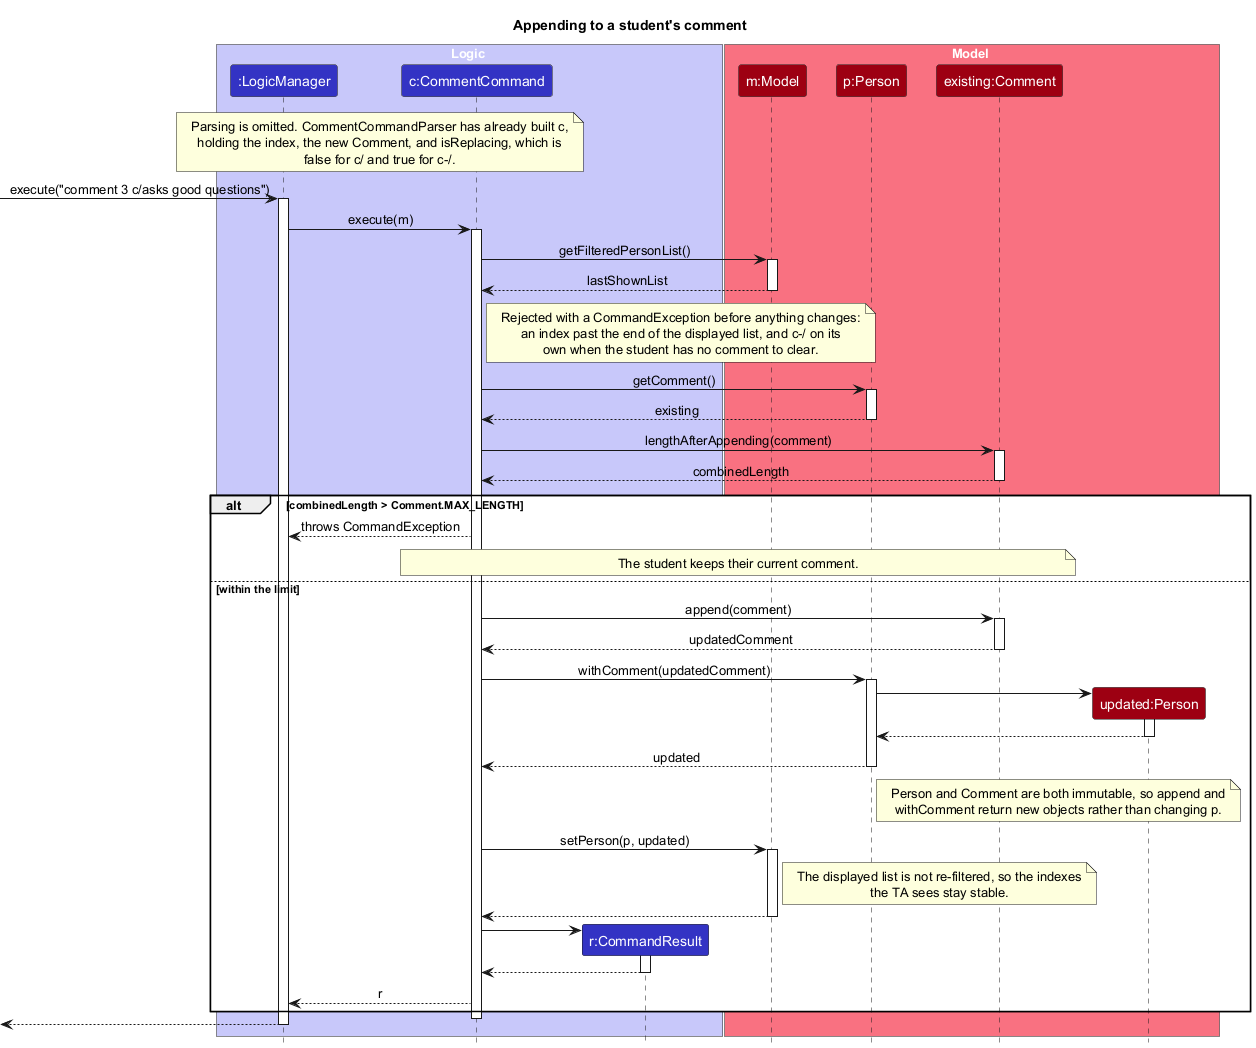

The diagram above was rendered by PlantUML. Its source (embedded in the PNG):
@startuml
!include style.puml
skinparam ArrowFontStyle plain
title Appending to a student's comment

box Logic LOGIC_COLOR_T1
participant ":LogicManager" as LogicManager LOGIC_COLOR
participant "c:CommentCommand" as CommentCommand LOGIC_COLOR
participant "r:CommandResult" as CommandResult LOGIC_COLOR
end box

box Model MODEL_COLOR_T1
participant "m:Model" as Model MODEL_COLOR
participant "p:Person" as Person MODEL_COLOR
participant "existing:Comment" as Existing MODEL_COLOR
participant "updated:Person" as Updated MODEL_COLOR
end box

note over LogicManager, CommentCommand
  Parsing is omitted. CommentCommandParser has already built c,
  holding the index, the new Comment, and isReplacing, which is
  false for c/ and true for c-/.
end note

[-> LogicManager : execute("comment 3 c/asks good questions")
activate LogicManager

LogicManager -> CommentCommand : execute(m)
activate CommentCommand

CommentCommand -> Model : getFilteredPersonList()
activate Model
Model --> CommentCommand : lastShownList
deactivate Model

note right of CommentCommand
  Rejected with a CommandException before anything changes:
  an index past the end of the displayed list, and c-/ on its
  own when the student has no comment to clear.
end note

CommentCommand -> Person : getComment()
activate Person
Person --> CommentCommand : existing
deactivate Person

CommentCommand -> Existing : lengthAfterAppending(comment)
activate Existing
Existing --> CommentCommand : combinedLength
deactivate Existing

alt combinedLength > Comment.MAX_LENGTH
    CommentCommand --> LogicManager : throws CommandException
    note over CommentCommand, Existing
      The student keeps their current comment.
    end note
else within the limit
    CommentCommand -> Existing : append(comment)
    activate Existing
    Existing --> CommentCommand : updatedComment
    deactivate Existing

    CommentCommand -> Person : withComment(updatedComment)
    activate Person
    create Updated
    Person -> Updated
    activate Updated
    Updated --> Person
    deactivate Updated
    Person --> CommentCommand : updated
    deactivate Person

    note right of Person
      Person and Comment are both immutable, so append and
      withComment return new objects rather than changing p.
    end note

    CommentCommand -> Model : setPerson(p, updated)
    activate Model
    note right of Model
      The displayed list is not re-filtered, so the indexes
      the TA sees stay stable.
    end note
    Model --> CommentCommand
    deactivate Model

    create CommandResult
    CommentCommand -> CommandResult
    activate CommandResult
    CommandResult --> CommentCommand
    deactivate CommandResult

    CommentCommand --> LogicManager : r
end
deactivate CommentCommand

[<-- LogicManager
deactivate LogicManager
@enduml